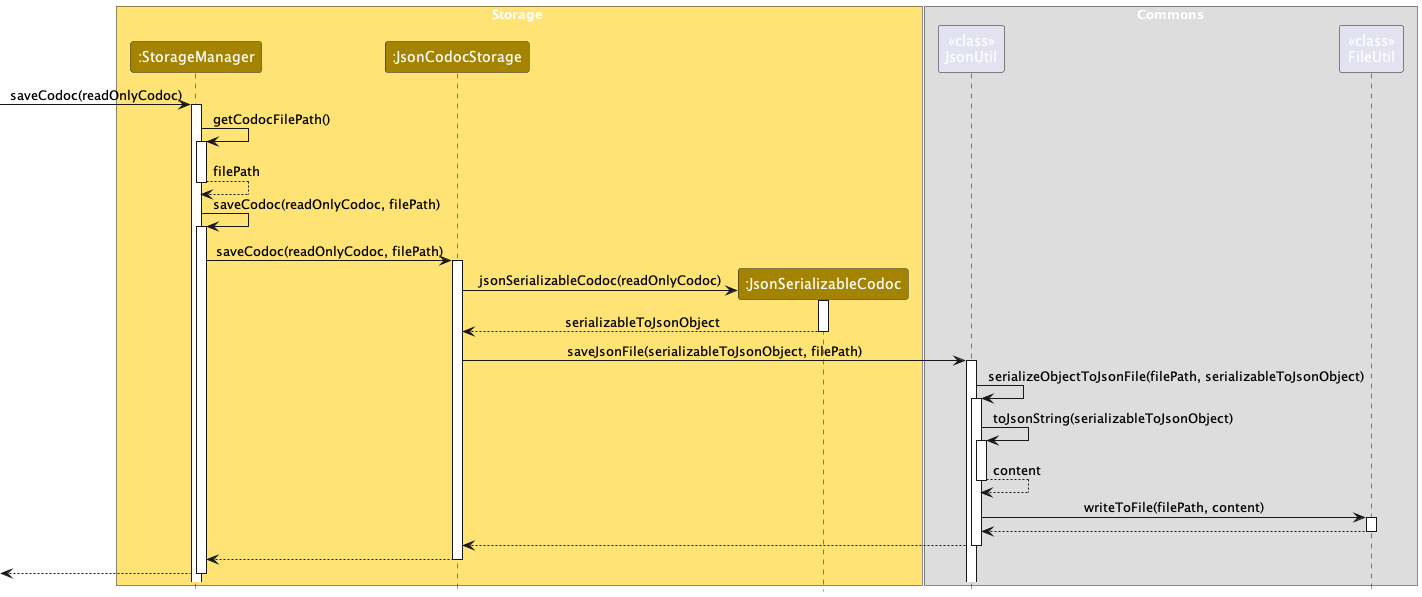

The diagram above was rendered by PlantUML. Its source (embedded in the PNG):
@startuml
!include style.puml

box Storage STORAGE_COLOR_T1
participant ":StorageManager" as StorageManager STORAGE_COLOR
participant ":JsonCodocStorage" as JsonCodocStorage STORAGE_COLOR
participant ":JsonSerializableCodoc" as JsonSerializableCodoc STORAGE_COLOR
end box

box Commons
participant "<<class>>\nJsonUtil" as JsonUtil
participant "<<class>>\nFileUtil" as FileUtil
end box

[-> StorageManager : saveCodoc(readOnlyCodoc)
activate StorageManager

StorageManager -> StorageManager : getCodocFilePath()
activate StorageManager

StorageManager --> StorageManager : filePath
deactivate

StorageManager -> StorageManager : saveCodoc(readOnlyCodoc, filePath)
activate StorageManager

StorageManager -> JsonCodocStorage : saveCodoc(readOnlyCodoc, filePath)
activate JsonCodocStorage

create JsonSerializableCodoc
JsonCodocStorage -> JsonSerializableCodoc : jsonSerializableCodoc(readOnlyCodoc)
activate JsonSerializableCodoc
return serializableToJsonObject

JsonCodocStorage -> JsonUtil : saveJsonFile(serializableToJsonObject, filePath)
activate JsonUtil

JsonUtil -> JsonUtil : serializeObjectToJsonFile(filePath, serializableToJsonObject)
activate JsonUtil

JsonUtil -> JsonUtil : toJsonString(serializableToJsonObject)
activate JsonUtil
return content

JsonUtil -> FileUtil : writeToFile(filePath, content)
activate FileUtil
return
deactivate FileUtil

return
return
deactivate JsonCodocStorage
return

@enduml